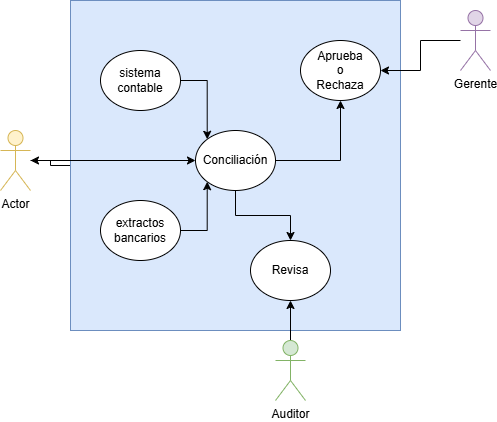

The diagram above was exported from draw.io. Its source (the exported page's mxGraphModel, read from the mxfile embedded in the PNG):
<mxGraphModel dx="1050" dy="530" grid="1" gridSize="10" guides="1" tooltips="1" connect="1" arrows="1" fold="1" page="1" pageScale="1" pageWidth="827" pageHeight="1169" math="0" shadow="0">
  <root>
    <mxCell id="0" />
    <mxCell id="1" parent="0" />
    <mxCell id="pLXCvhtbk_nLuX3cqsTQ-29" value="" style="edgeStyle=orthogonalEdgeStyle;rounded=0;orthogonalLoop=1;jettySize=auto;html=1;" edge="1" parent="1" source="pLXCvhtbk_nLuX3cqsTQ-5" target="pLXCvhtbk_nLuX3cqsTQ-4">
      <mxGeometry relative="1" as="geometry" />
    </mxCell>
    <mxCell id="pLXCvhtbk_nLuX3cqsTQ-5" value="" style="whiteSpace=wrap;html=1;aspect=fixed;fillColor=#dae8fc;strokeColor=#6c8ebf;" vertex="1" parent="1">
      <mxGeometry x="230" y="30" width="330" height="330" as="geometry" />
    </mxCell>
    <mxCell id="pLXCvhtbk_nLuX3cqsTQ-20" style="edgeStyle=orthogonalEdgeStyle;rounded=0;orthogonalLoop=1;jettySize=auto;html=1;" edge="1" parent="1" source="pLXCvhtbk_nLuX3cqsTQ-3" target="pLXCvhtbk_nLuX3cqsTQ-18">
      <mxGeometry relative="1" as="geometry" />
    </mxCell>
    <mxCell id="pLXCvhtbk_nLuX3cqsTQ-3" value="Gerente" style="shape=umlActor;verticalLabelPosition=bottom;verticalAlign=top;html=1;outlineConnect=0;fillColor=#e1d5e7;strokeColor=#9673a6;" vertex="1" parent="1">
      <mxGeometry x="620" y="40" width="30" height="60" as="geometry" />
    </mxCell>
    <mxCell id="pLXCvhtbk_nLuX3cqsTQ-9" style="edgeStyle=orthogonalEdgeStyle;rounded=0;orthogonalLoop=1;jettySize=auto;html=1;entryX=0;entryY=0.5;entryDx=0;entryDy=0;" edge="1" parent="1" source="pLXCvhtbk_nLuX3cqsTQ-4" target="pLXCvhtbk_nLuX3cqsTQ-8">
      <mxGeometry relative="1" as="geometry" />
    </mxCell>
    <mxCell id="pLXCvhtbk_nLuX3cqsTQ-4" value="Actor" style="shape=umlActor;verticalLabelPosition=bottom;verticalAlign=top;html=1;outlineConnect=0;fillColor=#fff2cc;strokeColor=#d6b656;" vertex="1" parent="1">
      <mxGeometry x="160" y="160" width="30" height="60" as="geometry" />
    </mxCell>
    <mxCell id="pLXCvhtbk_nLuX3cqsTQ-26" style="edgeStyle=orthogonalEdgeStyle;rounded=0;orthogonalLoop=1;jettySize=auto;html=1;entryX=0.5;entryY=1;entryDx=0;entryDy=0;" edge="1" parent="1" source="pLXCvhtbk_nLuX3cqsTQ-6" target="pLXCvhtbk_nLuX3cqsTQ-17">
      <mxGeometry relative="1" as="geometry" />
    </mxCell>
    <mxCell id="pLXCvhtbk_nLuX3cqsTQ-6" value="Auditor" style="shape=umlActor;verticalLabelPosition=bottom;verticalAlign=top;html=1;outlineConnect=0;fillColor=#d5e8d4;strokeColor=#82b366;" vertex="1" parent="1">
      <mxGeometry x="435" y="370" width="30" height="60" as="geometry" />
    </mxCell>
    <mxCell id="pLXCvhtbk_nLuX3cqsTQ-30" style="edgeStyle=orthogonalEdgeStyle;rounded=0;orthogonalLoop=1;jettySize=auto;html=1;" edge="1" parent="1" source="pLXCvhtbk_nLuX3cqsTQ-8" target="pLXCvhtbk_nLuX3cqsTQ-17">
      <mxGeometry relative="1" as="geometry" />
    </mxCell>
    <mxCell id="pLXCvhtbk_nLuX3cqsTQ-31" style="edgeStyle=orthogonalEdgeStyle;rounded=0;orthogonalLoop=1;jettySize=auto;html=1;" edge="1" parent="1" source="pLXCvhtbk_nLuX3cqsTQ-8" target="pLXCvhtbk_nLuX3cqsTQ-18">
      <mxGeometry relative="1" as="geometry" />
    </mxCell>
    <mxCell id="pLXCvhtbk_nLuX3cqsTQ-8" value="Conciliación" style="ellipse;whiteSpace=wrap;html=1;" vertex="1" parent="1">
      <mxGeometry x="355" y="160" width="80" height="60" as="geometry" />
    </mxCell>
    <mxCell id="pLXCvhtbk_nLuX3cqsTQ-24" style="edgeStyle=orthogonalEdgeStyle;rounded=0;orthogonalLoop=1;jettySize=auto;html=1;entryX=0;entryY=0;entryDx=0;entryDy=0;" edge="1" parent="1" source="pLXCvhtbk_nLuX3cqsTQ-10" target="pLXCvhtbk_nLuX3cqsTQ-8">
      <mxGeometry relative="1" as="geometry" />
    </mxCell>
    <mxCell id="pLXCvhtbk_nLuX3cqsTQ-10" value="sistema contable" style="ellipse;whiteSpace=wrap;html=1;" vertex="1" parent="1">
      <mxGeometry x="260" y="80" width="80" height="60" as="geometry" />
    </mxCell>
    <mxCell id="pLXCvhtbk_nLuX3cqsTQ-25" style="edgeStyle=orthogonalEdgeStyle;rounded=0;orthogonalLoop=1;jettySize=auto;html=1;entryX=0;entryY=1;entryDx=0;entryDy=0;" edge="1" parent="1" source="pLXCvhtbk_nLuX3cqsTQ-11" target="pLXCvhtbk_nLuX3cqsTQ-8">
      <mxGeometry relative="1" as="geometry" />
    </mxCell>
    <mxCell id="pLXCvhtbk_nLuX3cqsTQ-11" value=" extractos bancarios" style="ellipse;whiteSpace=wrap;html=1;" vertex="1" parent="1">
      <mxGeometry x="260" y="230" width="80" height="60" as="geometry" />
    </mxCell>
    <mxCell id="pLXCvhtbk_nLuX3cqsTQ-17" value="Revisa" style="ellipse;whiteSpace=wrap;html=1;" vertex="1" parent="1">
      <mxGeometry x="410" y="270" width="80" height="60" as="geometry" />
    </mxCell>
    <mxCell id="pLXCvhtbk_nLuX3cqsTQ-18" value="Aprueba&lt;div&gt;o&lt;/div&gt;&lt;div&gt;Rechaza&lt;/div&gt;" style="ellipse;whiteSpace=wrap;html=1;" vertex="1" parent="1">
      <mxGeometry x="460" y="70" width="80" height="60" as="geometry" />
    </mxCell>
  </root>
</mxGraphModel>